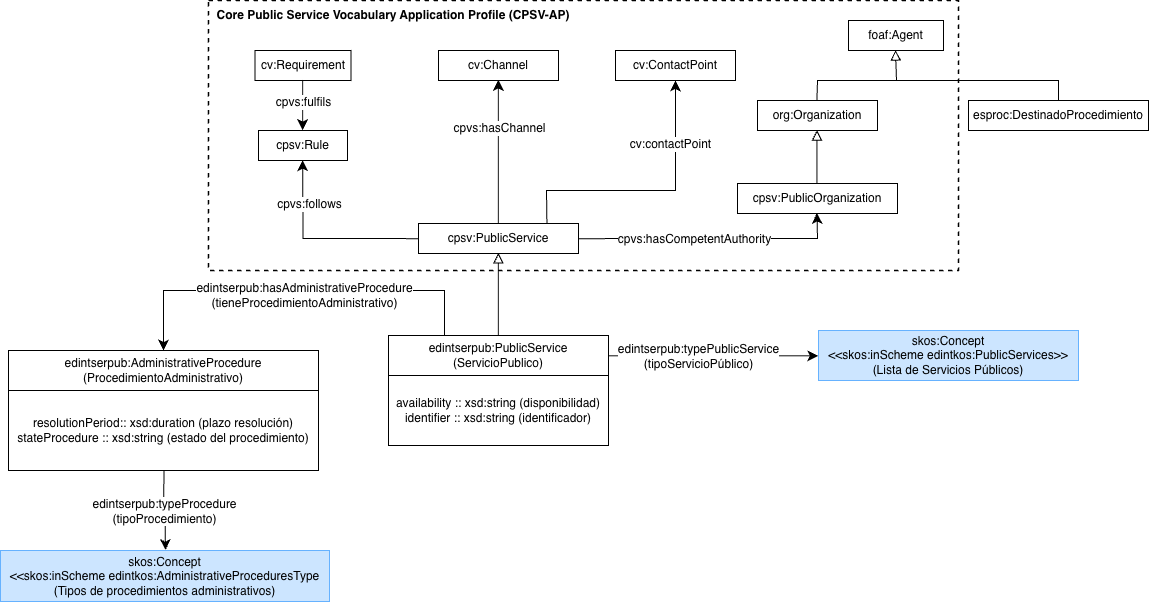

The diagram above was exported from draw.io. Its source (the exported page's mxGraphModel, read from the mxfile embedded in the PNG):
<mxGraphModel dx="1693" dy="1999" grid="1" gridSize="10" guides="1" tooltips="1" connect="1" arrows="1" fold="1" page="1" pageScale="1" pageWidth="827" pageHeight="1169" math="0" shadow="0">
  <root>
    <mxCell id="0" />
    <mxCell id="1" parent="0" />
    <mxCell id="2" parent="1" style="rounded=0;whiteSpace=wrap;html=1;snapToPoint=1;points=[[0.1,0],[0.2,0],[0.3,0],[0.4,0],[0.5,0],[0.6,0],[0.7,0],[0.8,0],[0.9,0],[0,0.1],[0,0.3],[0,0.5],[0,0.7],[0,0.9],[0.1,1],[0.2,1],[0.3,1],[0.4,1],[0.5,1],[0.6,1],[0.7,1],[0.8,1],[0.9,1],[1,0.1],[1,0.3],[1,0.5],[1,0.7],[1,0.9]];" value="edintserpub:PublicService&lt;div&gt;(ServicioPublico)&lt;/div&gt;" vertex="1">
      <mxGeometry height="40" width="220" x="670" y="115" as="geometry" />
    </mxCell>
    <mxCell id="3" parent="1" style="rounded=0;whiteSpace=wrap;html=1;snapToPoint=1;points=[[0.1,0],[0.2,0],[0.3,0],[0.4,0],[0.5,0],[0.6,0],[0.7,0],[0.8,0],[0.9,0],[0,0.1],[0,0.3],[0,0.5],[0,0.7],[0,0.9],[0.1,1],[0.2,1],[0.3,1],[0.4,1],[0.5,1],[0.6,1],[0.7,1],[0.8,1],[0.9,1],[1,0.1],[1,0.3],[1,0.5],[1,0.7],[1,0.9]];" value="cpsv:PublicService" vertex="1">
      <mxGeometry height="30" width="160" x="700" y="3" as="geometry" />
    </mxCell>
    <mxCell id="4" edge="1" parent="1" source="2" style="endArrow=block;html=1;fontColor=#000099;endFill=0;endSize=8;arcSize=0;rounded=0;edgeStyle=orthogonalEdgeStyle;" target="3" value="">
      <mxGeometry height="50" relative="1" width="50" as="geometry">
        <mxPoint x="779.6666666666665" y="-20" as="sourcePoint" />
        <mxPoint x="780" y="30" as="targetPoint" />
      </mxGeometry>
    </mxCell>
    <mxCell id="5" parent="1" style="rounded=0;whiteSpace=wrap;html=1;snapToPoint=1;points=[[0.1,0],[0.2,0],[0.3,0],[0.4,0],[0.5,0],[0.6,0],[0.7,0],[0.8,0],[0.9,0],[0,0.1],[0,0.3],[0,0.5],[0,0.7],[0,0.9],[0.1,1],[0.2,1],[0.3,1],[0.4,1],[0.5,1],[0.6,1],[0.7,1],[0.8,1],[0.9,1],[1,0.1],[1,0.3],[1,0.5],[1,0.7],[1,0.9]];" value="cpsv:PublicOrganization" vertex="1">
      <mxGeometry height="30" width="160" x="1019" y="-37" as="geometry" />
    </mxCell>
    <mxCell id="6" edge="1" parent="1" source="3" style="endArrow=classic;html=1;endSize=8;arcSize=0;rounded=0;edgeStyle=orthogonalEdgeStyle;" target="5" value="">
      <mxGeometry height="50" relative="1" width="50" as="geometry">
        <mxPoint x="820" y="-22.53" as="sourcePoint" />
        <mxPoint x="1010" y="-22.53" as="targetPoint" />
      </mxGeometry>
    </mxCell>
    <mxCell id="7" connectable="0" parent="6" style="text;html=1;align=center;verticalAlign=middle;resizable=0;points=[];labelBackgroundColor=#ffffff;" value="&lt;div&gt;cpvs:hasCompetentAuthority&lt;/div&gt;" vertex="1">
      <mxGeometry relative="1" x="-0.1269" as="geometry">
        <mxPoint as="offset" />
      </mxGeometry>
    </mxCell>
    <mxCell id="8" parent="1" style="rounded=0;whiteSpace=wrap;html=1;snapToPoint=1;points=[[0.1,0],[0.2,0],[0.3,0],[0.4,0],[0.5,0],[0.6,0],[0.7,0],[0.8,0],[0.9,0],[0,0.1],[0,0.3],[0,0.5],[0,0.7],[0,0.9],[0.1,1],[0.2,1],[0.3,1],[0.4,1],[0.5,1],[0.6,1],[0.7,1],[0.8,1],[0.9,1],[1,0.1],[1,0.3],[1,0.5],[1,0.7],[1,0.9]];fillColor=#CCE5FF;strokeColor=#66B2FF;" value="skos:Concept&lt;div&gt;&amp;lt;&amp;lt;skos:inScheme edintkos:AdministrativeProceduresType&lt;/div&gt;&lt;div&gt;(Tipos de procedimientos administrativos)&lt;/div&gt;" vertex="1">
      <mxGeometry height="51" width="329" x="282" y="330" as="geometry" />
    </mxCell>
    <mxCell id="9" edge="1" parent="1" source="32" style="endArrow=classic;html=1;endSize=8;arcSize=0;rounded=0;edgeStyle=orthogonalEdgeStyle;" target="8" value="">
      <mxGeometry height="50" relative="1" width="50" as="geometry">
        <Array as="points" />
        <mxPoint x="396.49999999999994" y="170" as="sourcePoint" />
        <mxPoint x="492.49999999999994" y="228.67000000000002" as="targetPoint" />
      </mxGeometry>
    </mxCell>
    <mxCell id="10" connectable="0" parent="9" style="text;html=1;align=center;verticalAlign=middle;resizable=0;points=[];labelBackgroundColor=#ffffff;" value="&lt;div&gt;edintserpub:typeProcedure&lt;/div&gt;&lt;div&gt;(t&lt;span style=&quot;background-color: light-dark(rgb(255, 255, 255), rgb(18, 18, 18)); color: light-dark(rgb(0, 0, 0), rgb(255, 255, 255));&quot;&gt;ipoProcedimiento)&lt;/span&gt;&lt;/div&gt;" vertex="1">
      <mxGeometry relative="1" x="-0.1269" as="geometry">
        <mxPoint y="5" as="offset" />
      </mxGeometry>
    </mxCell>
    <mxCell id="11" edge="1" parent="1" source="2" style="endArrow=classic;html=1;endSize=8;arcSize=0;rounded=0;edgeStyle=orthogonalEdgeStyle;exitX=0.2;exitY=0;exitDx=0;exitDy=0;entryX=0.5;entryY=0;entryDx=0;entryDy=0;" target="25" value="">
      <mxGeometry height="50" relative="1" width="50" as="geometry">
        <Array as="points">
          <mxPoint x="726" y="70" />
          <mxPoint x="445" y="70" />
        </Array>
        <mxPoint x="602.84" y="49.5" as="sourcePoint" />
        <mxPoint x="223.99999999999986" y="200" as="targetPoint" />
      </mxGeometry>
    </mxCell>
    <mxCell id="12" connectable="0" parent="11" style="text;html=1;align=center;verticalAlign=middle;resizable=0;points=[];labelBackgroundColor=#ffffff;" value="&lt;div&gt;edintserpub:hasAdministrativeProcedure&lt;/div&gt;&lt;div&gt;(tieneProcedimientoAdministrativo)&lt;/div&gt;" vertex="1">
      <mxGeometry relative="1" x="-0.1269" as="geometry">
        <mxPoint x="-23" y="4" as="offset" />
      </mxGeometry>
    </mxCell>
    <mxCell id="13" parent="1" style="rounded=0;whiteSpace=wrap;html=1;snapToPoint=1;points=[[0.1,0],[0.2,0],[0.3,0],[0.4,0],[0.5,0],[0.6,0],[0.7,0],[0.8,0],[0.9,0],[0,0.1],[0,0.3],[0,0.5],[0,0.7],[0,0.9],[0.1,1],[0.2,1],[0.3,1],[0.4,1],[0.5,1],[0.6,1],[0.7,1],[0.8,1],[0.9,1],[1,0.1],[1,0.3],[1,0.5],[1,0.7],[1,0.9]];" value="cv:Channel" vertex="1">
      <mxGeometry height="30" width="120" x="720" y="-170" as="geometry" />
    </mxCell>
    <mxCell id="14" edge="1" parent="1" source="3" style="endArrow=classic;html=1;endSize=8;arcSize=0;rounded=0;" target="13" value="">
      <mxGeometry height="50" relative="1" width="50" as="geometry">
        <mxPoint x="880" y="-67" as="sourcePoint" />
        <mxPoint x="1091" y="-67" as="targetPoint" />
      </mxGeometry>
    </mxCell>
    <mxCell id="15" connectable="0" parent="14" style="text;html=1;align=center;verticalAlign=middle;resizable=0;points=[];labelBackgroundColor=#ffffff;" value="&lt;div&gt;cpvs:hasChannel&lt;/div&gt;" vertex="1">
      <mxGeometry relative="1" x="-0.1269" as="geometry">
        <mxPoint y="-32" as="offset" />
      </mxGeometry>
    </mxCell>
    <mxCell id="16" parent="1" style="rounded=0;whiteSpace=wrap;html=1;snapToPoint=1;points=[[0.1,0],[0.2,0],[0.3,0],[0.4,0],[0.5,0],[0.6,0],[0.7,0],[0.8,0],[0.9,0],[0,0.1],[0,0.3],[0,0.5],[0,0.7],[0,0.9],[0.1,1],[0.2,1],[0.3,1],[0.4,1],[0.5,1],[0.6,1],[0.7,1],[0.8,1],[0.9,1],[1,0.1],[1,0.3],[1,0.5],[1,0.7],[1,0.9]];" value="cv:ContactPoint" vertex="1">
      <mxGeometry height="30" width="120" x="897" y="-170" as="geometry" />
    </mxCell>
    <mxCell id="17" edge="1" parent="1" source="3" style="endArrow=classic;html=1;endSize=8;arcSize=0;rounded=0;edgeStyle=orthogonalEdgeStyle;entryX=0.5;entryY=1;entryDx=0;entryDy=0;" target="16" value="">
      <mxGeometry height="50" relative="1" width="50" as="geometry">
        <Array as="points">
          <mxPoint x="828" y="-30" />
          <mxPoint x="957" y="-30" />
        </Array>
        <mxPoint x="770" y="-17" as="sourcePoint" />
        <mxPoint x="960" y="-167" as="targetPoint" />
      </mxGeometry>
    </mxCell>
    <mxCell id="18" connectable="0" parent="17" style="text;html=1;align=center;verticalAlign=middle;resizable=0;points=[];labelBackgroundColor=#ffffff;" value="&lt;div&gt;cv:contactPoint&lt;/div&gt;" vertex="1">
      <mxGeometry relative="1" x="-0.1269" as="geometry">
        <mxPoint x="37" y="-47" as="offset" />
      </mxGeometry>
    </mxCell>
    <mxCell id="19" parent="1" style="rounded=0;whiteSpace=wrap;html=1;snapToPoint=1;points=[[0.1,0],[0.2,0],[0.3,0],[0.4,0],[0.5,0],[0.6,0],[0.7,0],[0.8,0],[0.9,0],[0,0.1],[0,0.3],[0,0.5],[0,0.7],[0,0.9],[0.1,1],[0.2,1],[0.3,1],[0.4,1],[0.5,1],[0.6,1],[0.7,1],[0.8,1],[0.9,1],[1,0.1],[1,0.3],[1,0.5],[1,0.7],[1,0.9]];" value="foaf:Agent" vertex="1">
      <mxGeometry height="30" width="95" x="1130" y="-200" as="geometry" />
    </mxCell>
    <mxCell id="20" parent="1" style="rounded=0;whiteSpace=wrap;html=1;snapToPoint=1;points=[[0.1,0],[0.2,0],[0.3,0],[0.4,0],[0.5,0],[0.6,0],[0.7,0],[0.8,0],[0.9,0],[0,0.1],[0,0.3],[0,0.5],[0,0.7],[0,0.9],[0.1,1],[0.2,1],[0.3,1],[0.4,1],[0.5,1],[0.6,1],[0.7,1],[0.8,1],[0.9,1],[1,0.1],[1,0.3],[1,0.5],[1,0.7],[1,0.9]];" value="org:Organization" vertex="1">
      <mxGeometry height="30" width="120" x="1039" y="-120" as="geometry" />
    </mxCell>
    <mxCell id="21" edge="1" parent="1" source="20" style="endArrow=block;html=1;fontColor=#000099;endFill=0;endSize=8;arcSize=0;rounded=0;edgeStyle=orthogonalEdgeStyle;" target="19" value="">
      <mxGeometry height="50" relative="1" width="50" as="geometry">
        <Array as="points">
          <mxPoint x="1099" y="-140" />
          <mxPoint x="1178" y="-140" />
        </Array>
        <mxPoint x="1079" y="-187" as="sourcePoint" />
        <mxPoint x="1232" y="-207.5" as="targetPoint" />
      </mxGeometry>
    </mxCell>
    <mxCell id="22" parent="1" style="rounded=0;whiteSpace=wrap;html=1;snapToPoint=1;points=[[0.1,0],[0.2,0],[0.3,0],[0.4,0],[0.5,0],[0.6,0],[0.7,0],[0.8,0],[0.9,0],[0,0.1],[0,0.3],[0,0.5],[0,0.7],[0,0.9],[0.1,1],[0.2,1],[0.3,1],[0.4,1],[0.5,1],[0.6,1],[0.7,1],[0.8,1],[0.9,1],[1,0.1],[1,0.3],[1,0.5],[1,0.7],[1,0.9]];fillColor=#CCE5FF;strokeColor=#66B2FF;" value="skos:Concept&lt;div&gt;&amp;lt;&amp;lt;skos:inScheme edintkos:PublicServices&amp;gt;&amp;gt;&lt;/div&gt;&lt;div&gt;(Lista de Servicios Públicos)&lt;/div&gt;" vertex="1">
      <mxGeometry height="50" width="260" x="1100" y="110" as="geometry" />
    </mxCell>
    <mxCell id="23" edge="1" parent="1" source="2" style="endArrow=classic;html=1;endSize=8;arcSize=0;rounded=0;edgeStyle=orthogonalEdgeStyle;" target="22" value="">
      <mxGeometry height="50" relative="1" width="50" as="geometry">
        <mxPoint x="740" y="145" as="sourcePoint" />
        <mxPoint x="520" y="145" as="targetPoint" />
      </mxGeometry>
    </mxCell>
    <mxCell id="24" connectable="0" parent="23" style="text;html=1;align=center;verticalAlign=middle;resizable=0;points=[];labelBackgroundColor=#ffffff;" value="&lt;div&gt;edintserpub:typePublicService&lt;/div&gt;&lt;div&gt;(tipoServicioPúblico)&lt;/div&gt;" vertex="1">
      <mxGeometry relative="1" x="-0.1269" as="geometry">
        <mxPoint x="-2" as="offset" />
      </mxGeometry>
    </mxCell>
    <mxCell id="25" parent="1" style="rounded=0;whiteSpace=wrap;html=1;snapToPoint=1;points=[[0.1,0],[0.2,0],[0.3,0],[0.4,0],[0.5,0],[0.6,0],[0.7,0],[0.8,0],[0.9,0],[0,0.1],[0,0.3],[0,0.5],[0,0.7],[0,0.9],[0.1,1],[0.2,1],[0.3,1],[0.4,1],[0.5,1],[0.6,1],[0.7,1],[0.8,1],[0.9,1],[1,0.1],[1,0.3],[1,0.5],[1,0.7],[1,0.9]];" value="edintserpub:AdministrativeProcedure&lt;div&gt;(ProcedimientoAdministrativo)&lt;/div&gt;" vertex="1">
      <mxGeometry height="40" width="310" x="290" y="130" as="geometry" />
    </mxCell>
    <mxCell id="26" parent="1" style="rounded=0;whiteSpace=wrap;html=1;snapToPoint=1;points=[[0.1,0],[0.2,0],[0.3,0],[0.4,0],[0.5,0],[0.6,0],[0.7,0],[0.8,0],[0.9,0],[0,0.1],[0,0.3],[0,0.5],[0,0.7],[0,0.9],[0.1,1],[0.2,1],[0.3,1],[0.4,1],[0.5,1],[0.6,1],[0.7,1],[0.8,1],[0.9,1],[1,0.1],[1,0.3],[1,0.5],[1,0.7],[1,0.9]];" value="esproc:DestinadoProcedimiento" vertex="1">
      <mxGeometry height="30" width="180" x="1250" y="-120" as="geometry" />
    </mxCell>
    <mxCell id="27" edge="1" parent="1" source="26" style="endArrow=block;html=1;fontColor=#000099;endFill=0;endSize=8;arcSize=0;rounded=0;edgeStyle=orthogonalEdgeStyle;exitX=0.5;exitY=0;exitDx=0;exitDy=0;" target="19" value="">
      <mxGeometry height="50" relative="1" width="50" as="geometry">
        <Array as="points">
          <mxPoint x="1340" y="-140" />
          <mxPoint x="1178" y="-140" />
        </Array>
        <mxPoint x="1489" y="-136" as="sourcePoint" />
        <mxPoint x="1232" y="-207.5" as="targetPoint" />
      </mxGeometry>
    </mxCell>
    <mxCell id="28" parent="1" style="rounded=0;whiteSpace=wrap;html=1;snapToPoint=1;points=[[0.1,0],[0.2,0],[0.3,0],[0.4,0],[0.5,0],[0.6,0],[0.7,0],[0.8,0],[0.9,0],[0,0.1],[0,0.3],[0,0.5],[0,0.7],[0,0.9],[0.1,1],[0.2,1],[0.3,1],[0.4,1],[0.5,1],[0.6,1],[0.7,1],[0.8,1],[0.9,1],[1,0.1],[1,0.3],[1,0.5],[1,0.7],[1,0.9]];" value="cpsv:Rule" vertex="1">
      <mxGeometry height="30" width="89" x="540" y="-90" as="geometry" />
    </mxCell>
    <mxCell id="29" parent="1" style="rounded=0;whiteSpace=wrap;html=1;snapToPoint=1;points=[[0.1,0],[0.2,0],[0.3,0],[0.4,0],[0.5,0],[0.6,0],[0.7,0],[0.8,0],[0.9,0],[0,0.1],[0,0.3],[0,0.5],[0,0.7],[0,0.9],[0.1,1],[0.2,1],[0.3,1],[0.4,1],[0.5,1],[0.6,1],[0.7,1],[0.8,1],[0.9,1],[1,0.1],[1,0.3],[1,0.5],[1,0.7],[1,0.9]];" value="availability :: xsd:string&amp;nbsp;&lt;span style=&quot;background-color: transparent; color: light-dark(rgb(0, 0, 0), rgb(255, 255, 255));&quot;&gt;(disponibilidad)&lt;/span&gt;&lt;div&gt;identifier :: xsd:string&amp;nbsp;&lt;span style=&quot;background-color: transparent; color: light-dark(rgb(0, 0, 0), rgb(255, 255, 255));&quot;&gt;(identificador)&lt;/span&gt;&lt;/div&gt;" vertex="1">
      <mxGeometry height="70" width="220" x="670" y="155" as="geometry" />
    </mxCell>
    <mxCell id="30" edge="1" parent="1" source="5" style="endArrow=block;html=1;fontColor=#000099;endFill=0;endSize=8;arcSize=0;rounded=0;edgeStyle=orthogonalEdgeStyle;" target="20" value="">
      <mxGeometry height="50" relative="1" width="50" as="geometry">
        <mxPoint x="1090" y="-37" as="sourcePoint" />
        <mxPoint x="1318" y="-117" as="targetPoint" />
      </mxGeometry>
    </mxCell>
    <mxCell id="31" parent="1" style="rounded=0;whiteSpace=wrap;html=1;snapToPoint=1;points=[[0.1,0],[0.2,0],[0.3,0],[0.4,0],[0.5,0],[0.6,0],[0.7,0],[0.8,0],[0.9,0],[0,0.1],[0,0.3],[0,0.5],[0,0.7],[0,0.9],[0.1,1],[0.2,1],[0.3,1],[0.4,1],[0.5,1],[0.6,1],[0.7,1],[0.8,1],[0.9,1],[1,0.1],[1,0.3],[1,0.5],[1,0.7],[1,0.9]];" value="cv:Requirement" vertex="1">
      <mxGeometry height="30" width="96" x="536.5" y="-170" as="geometry" />
    </mxCell>
    <mxCell id="32" parent="1" style="rounded=0;whiteSpace=wrap;html=1;snapToPoint=1;points=[[0.1,0],[0.2,0],[0.3,0],[0.4,0],[0.5,0],[0.6,0],[0.7,0],[0.8,0],[0.9,0],[0,0.1],[0,0.3],[0,0.5],[0,0.7],[0,0.9],[0.1,1],[0.2,1],[0.3,1],[0.4,1],[0.5,1],[0.6,1],[0.7,1],[0.8,1],[0.9,1],[1,0.1],[1,0.3],[1,0.5],[1,0.7],[1,0.9]];" value="&lt;div&gt;&lt;span style=&quot;background-color: transparent; color: light-dark(rgb(0, 0, 0), rgb(255, 255, 255));&quot;&gt;resolutionPeriod:: xsd:duration&amp;nbsp;&lt;/span&gt;&lt;span style=&quot;background-color: transparent; color: light-dark(rgb(0, 0, 0), rgb(255, 255, 255));&quot;&gt;(plazo resolución)&lt;/span&gt;&lt;/div&gt;&lt;div&gt;&lt;div&gt;stateProcedure :: xsd:string&amp;nbsp;&lt;span style=&quot;background-color: transparent; color: light-dark(rgb(0, 0, 0), rgb(255, 255, 255));&quot;&gt;(estado del procedimiento)&lt;/span&gt;&lt;/div&gt;&lt;/div&gt;" vertex="1">
      <mxGeometry height="80" width="310" x="290" y="170" as="geometry" />
    </mxCell>
    <mxCell id="33" edge="1" parent="1" source="3" style="endArrow=classic;html=1;endSize=8;arcSize=0;rounded=0;edgeStyle=orthogonalEdgeStyle;" target="28" value="">
      <mxGeometry height="50" relative="1" width="50" as="geometry">
        <mxPoint x="770" y="13" as="sourcePoint" />
        <mxPoint x="770" y="-107" as="targetPoint" />
      </mxGeometry>
    </mxCell>
    <mxCell id="34" connectable="0" parent="33" style="text;html=1;align=center;verticalAlign=middle;resizable=0;points=[];labelBackgroundColor=#ffffff;" value="&lt;div&gt;cpvs:follows&lt;/div&gt;" vertex="1">
      <mxGeometry relative="1" x="-0.1269" as="geometry">
        <mxPoint x="-25" y="-35" as="offset" />
      </mxGeometry>
    </mxCell>
    <mxCell id="35" edge="1" parent="1" source="31" style="endArrow=classic;html=1;endSize=8;arcSize=0;rounded=0;edgeStyle=orthogonalEdgeStyle;" target="28" value="">
      <mxGeometry height="50" relative="1" width="50" as="geometry">
        <mxPoint x="580" y="-47" as="sourcePoint" />
        <mxPoint x="580" y="-107" as="targetPoint" />
      </mxGeometry>
    </mxCell>
    <mxCell id="36" connectable="0" parent="35" style="text;html=1;align=center;verticalAlign=middle;resizable=0;points=[];labelBackgroundColor=#ffffff;" value="&lt;div&gt;cpvs:fulfils&lt;/div&gt;" vertex="1">
      <mxGeometry relative="1" x="-0.1269" as="geometry">
        <mxPoint as="offset" />
      </mxGeometry>
    </mxCell>
    <mxCell id="37" parent="1" style="rounded=0;whiteSpace=wrap;html=1;fillColor=none;dashed=1;strokeWidth=1.5;" value="" vertex="1">
      <mxGeometry height="270" width="750" x="490" y="-220" as="geometry" />
    </mxCell>
    <mxCell id="38" parent="1" style="text;html=1;whiteSpace=wrap;strokeColor=none;fillColor=none;align=center;verticalAlign=middle;rounded=0;" value="&lt;b style=&quot;&quot;&gt;&lt;font style=&quot;font-size: 12px;&quot;&gt;Core Public Service Vocabulary Application Profile (CPSV-AP)&lt;/font&gt;&lt;/b&gt;" vertex="1">
      <mxGeometry height="30" width="370" x="490" y="-220" as="geometry" />
    </mxCell>
  </root>
</mxGraphModel>